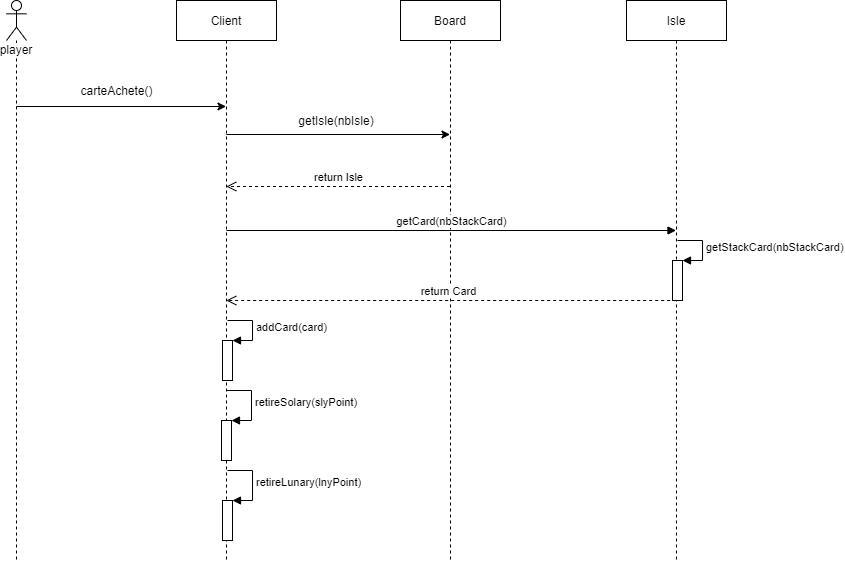

The diagram above was exported from draw.io. Its source (the exported page's mxGraphModel, read from the mxfile embedded in the PNG):
<mxGraphModel dx="1137" dy="564" grid="1" gridSize="10" guides="1" tooltips="1" connect="1" arrows="1" fold="1" page="1" pageScale="1" pageWidth="827" pageHeight="1169" math="0" shadow="0">
  <root>
    <mxCell id="0" />
    <mxCell id="1" parent="0" />
    <mxCell id="CLAmpX6ejM1z_e9N-SEl-1" value="player&lt;br&gt;" style="shape=umlLifeline;participant=umlActor;perimeter=lifelinePerimeter;whiteSpace=wrap;html=1;container=1;collapsible=0;recursiveResize=0;verticalAlign=top;spacingTop=36;labelBackgroundColor=#ffffff;outlineConnect=0;" vertex="1" parent="1">
      <mxGeometry x="20" y="20" width="20" height="560" as="geometry" />
    </mxCell>
    <mxCell id="CLAmpX6ejM1z_e9N-SEl-2" value="Client" style="shape=umlLifeline;perimeter=lifelinePerimeter;whiteSpace=wrap;html=1;container=1;collapsible=0;recursiveResize=0;outlineConnect=0;" vertex="1" parent="1">
      <mxGeometry x="190" y="20" width="100" height="560" as="geometry" />
    </mxCell>
    <mxCell id="CLAmpX6ejM1z_e9N-SEl-3" value="" style="endArrow=classic;html=1;" edge="1" parent="1">
      <mxGeometry width="50" height="50" relative="1" as="geometry">
        <mxPoint x="29.81034482758605" y="126" as="sourcePoint" />
        <mxPoint x="239.5" y="126" as="targetPoint" />
      </mxGeometry>
    </mxCell>
    <mxCell id="CLAmpX6ejM1z_e9N-SEl-4" value="carteAchete()" style="text;html=1;align=center;verticalAlign=middle;resizable=0;points=[];labelBackgroundColor=#ffffff;" vertex="1" connectable="0" parent="CLAmpX6ejM1z_e9N-SEl-3">
      <mxGeometry x="0.4414" y="1" relative="1" as="geometry">
        <mxPoint x="-50.84" y="-15" as="offset" />
      </mxGeometry>
    </mxCell>
    <mxCell id="CLAmpX6ejM1z_e9N-SEl-5" value="Board" style="shape=umlLifeline;perimeter=lifelinePerimeter;whiteSpace=wrap;html=1;container=1;collapsible=0;recursiveResize=0;outlineConnect=0;" vertex="1" parent="1">
      <mxGeometry x="414" y="20" width="100" height="560" as="geometry" />
    </mxCell>
    <mxCell id="CLAmpX6ejM1z_e9N-SEl-7" value="Isle" style="shape=umlLifeline;perimeter=lifelinePerimeter;whiteSpace=wrap;html=1;container=1;collapsible=0;recursiveResize=0;outlineConnect=0;" vertex="1" parent="1">
      <mxGeometry x="640" y="20" width="100" height="560" as="geometry" />
    </mxCell>
    <mxCell id="CLAmpX6ejM1z_e9N-SEl-14" value="" style="html=1;points=[];perimeter=orthogonalPerimeter;" vertex="1" parent="CLAmpX6ejM1z_e9N-SEl-7">
      <mxGeometry x="46" y="260" width="10" height="40" as="geometry" />
    </mxCell>
    <mxCell id="CLAmpX6ejM1z_e9N-SEl-15" value="getStackCard(nbStackCard)" style="edgeStyle=orthogonalEdgeStyle;html=1;align=left;spacingLeft=2;endArrow=block;rounded=0;entryX=1;entryY=0;" edge="1" target="CLAmpX6ejM1z_e9N-SEl-14" parent="CLAmpX6ejM1z_e9N-SEl-7">
      <mxGeometry relative="1" as="geometry">
        <mxPoint x="51" y="240" as="sourcePoint" />
        <Array as="points">
          <mxPoint x="76" y="240" />
        </Array>
      </mxGeometry>
    </mxCell>
    <mxCell id="CLAmpX6ejM1z_e9N-SEl-8" value="" style="endArrow=classic;html=1;" edge="1" parent="1">
      <mxGeometry width="50" height="50" relative="1" as="geometry">
        <mxPoint x="239.81034482758605" y="154" as="sourcePoint" />
        <mxPoint x="463.5" y="154" as="targetPoint" />
      </mxGeometry>
    </mxCell>
    <mxCell id="CLAmpX6ejM1z_e9N-SEl-10" value="getIsle(nbIsle)" style="text;html=1;strokeColor=none;fillColor=none;align=center;verticalAlign=middle;whiteSpace=wrap;rounded=0;" vertex="1" parent="1">
      <mxGeometry x="330" y="130" width="40" height="20" as="geometry" />
    </mxCell>
    <mxCell id="CLAmpX6ejM1z_e9N-SEl-11" value="return Isle" style="html=1;verticalAlign=bottom;endArrow=open;dashed=1;endSize=8;" edge="1" parent="1">
      <mxGeometry relative="1" as="geometry">
        <mxPoint x="463.5" y="206" as="sourcePoint" />
        <mxPoint x="239.81034482758605" y="206" as="targetPoint" />
      </mxGeometry>
    </mxCell>
    <mxCell id="CLAmpX6ejM1z_e9N-SEl-13" value="getCard(nbStackCard)" style="html=1;verticalAlign=bottom;endArrow=block;" edge="1" parent="1" target="CLAmpX6ejM1z_e9N-SEl-7">
      <mxGeometry width="80" relative="1" as="geometry">
        <mxPoint x="240" y="250" as="sourcePoint" />
        <mxPoint x="320" y="250" as="targetPoint" />
      </mxGeometry>
    </mxCell>
    <mxCell id="CLAmpX6ejM1z_e9N-SEl-16" value="return Card" style="html=1;verticalAlign=bottom;endArrow=open;dashed=1;endSize=8;" edge="1" parent="1" target="CLAmpX6ejM1z_e9N-SEl-2">
      <mxGeometry relative="1" as="geometry">
        <mxPoint x="683.69" y="320" as="sourcePoint" />
        <mxPoint x="460.00034482758605" y="320" as="targetPoint" />
      </mxGeometry>
    </mxCell>
    <mxCell id="CLAmpX6ejM1z_e9N-SEl-17" value="" style="html=1;points=[];perimeter=orthogonalPerimeter;" vertex="1" parent="1">
      <mxGeometry x="236" y="360" width="10" height="40" as="geometry" />
    </mxCell>
    <mxCell id="CLAmpX6ejM1z_e9N-SEl-18" value="addCard(card)" style="edgeStyle=orthogonalEdgeStyle;html=1;align=left;spacingLeft=2;endArrow=block;rounded=0;entryX=1;entryY=0;" edge="1" target="CLAmpX6ejM1z_e9N-SEl-17" parent="1">
      <mxGeometry relative="1" as="geometry">
        <mxPoint x="241" y="340" as="sourcePoint" />
        <Array as="points">
          <mxPoint x="266" y="340" />
        </Array>
      </mxGeometry>
    </mxCell>
    <mxCell id="CLAmpX6ejM1z_e9N-SEl-19" value="" style="html=1;points=[];perimeter=orthogonalPerimeter;" vertex="1" parent="1">
      <mxGeometry x="235" y="440" width="10" height="40" as="geometry" />
    </mxCell>
    <mxCell id="CLAmpX6ejM1z_e9N-SEl-20" value="retireSolary(slyPoint)" style="edgeStyle=orthogonalEdgeStyle;html=1;align=left;spacingLeft=2;endArrow=block;rounded=0;entryX=1;entryY=0;" edge="1" parent="1" target="CLAmpX6ejM1z_e9N-SEl-19">
      <mxGeometry relative="1" as="geometry">
        <mxPoint x="240" y="410" as="sourcePoint" />
        <Array as="points">
          <mxPoint x="265" y="410" />
        </Array>
      </mxGeometry>
    </mxCell>
    <mxCell id="CLAmpX6ejM1z_e9N-SEl-21" value="" style="html=1;points=[];perimeter=orthogonalPerimeter;" vertex="1" parent="1">
      <mxGeometry x="236" y="520" width="10" height="40" as="geometry" />
    </mxCell>
    <mxCell id="CLAmpX6ejM1z_e9N-SEl-22" value="retireLunary(lnyPoint)" style="edgeStyle=orthogonalEdgeStyle;html=1;align=left;spacingLeft=2;endArrow=block;rounded=0;entryX=1;entryY=0;" edge="1" parent="1" target="CLAmpX6ejM1z_e9N-SEl-21">
      <mxGeometry relative="1" as="geometry">
        <mxPoint x="241" y="490" as="sourcePoint" />
        <Array as="points">
          <mxPoint x="266" y="490" />
        </Array>
      </mxGeometry>
    </mxCell>
  </root>
</mxGraphModel>